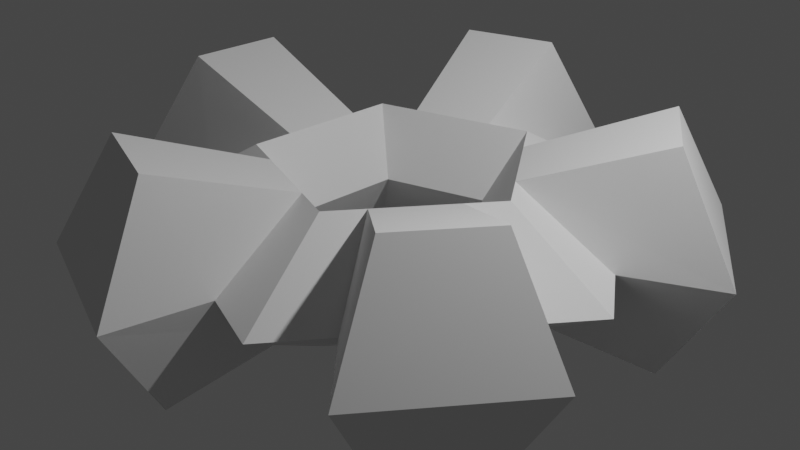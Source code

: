 # Source: cog.blend  (saved by Blender 3.1.7; exported with 4.5.12 LTS)
import bpy
from mathutils import Matrix  # noqa: F401  (used for matrix-valued properties, if any)

bpy.ops.wm.read_factory_settings(use_empty=True)
scene = bpy.context.scene
scene.name = 'Scene'

# ---- collections
col_collection = bpy.data.collections.new('Collection'); scene.collection.children.link(col_collection)

# ---- world
world_world = bpy.data.worlds.new('World'); scene.world = world_world
world_world.use_nodes = True; world_world.node_tree.nodes.clear()
_N = world_world.node_tree.nodes; _L = world_world.node_tree.links
n0 = _N.new('ShaderNodeOutputWorld'); n0.name = 'World Output'; n0.location = (300, 300)
n1 = _N.new('ShaderNodeBackground'); n1.name = 'Background'; n1.location = (10, 300)
n1.inputs[0].default_value = (0.05088, 0.05088, 0.05088, 1.0)
_L.new(n1.outputs[0], n0.inputs[0])
n0.is_active_output = True
world_world.color = (0.05088, 0.05088, 0.05088)
world_world.use_sun_shadow = False
world_world.sun_shadow_jitter_overblur = 0.0

# ---- cameras
cam_camera = bpy.data.cameras.new('Camera')
cam_camera.clip_end = 100.0
cam_camera.ortho_scale = 7.314

# ---- lights
light_light = bpy.data.lights.new('Light', 'POINT')
light_light.transmission_factor = 0.0
light_light.energy = 1000.0
light_light.shadow_soft_size = 0.1
light_light.shadow_maximum_resolution = 0.006
light_light.use_absolute_resolution = True

# ---- meshes
me_torus = bpy.data.meshes.new('Torus')
me_torus.from_pydata([(2.68, 0.0, 0.0), (1.465, 0.0, 0.7015), (1.465, 0.0, -0.7015), (0.8282, 2.549, 0.0), (0.4527, 1.393, 0.7015), (0.4527, 1.393, -0.7015), (-2.168, 1.575, 0.0), (-1.185, 0.8611, 0.7015), (-1.185, 0.8611, -0.7015), (-2.168, -1.575, 0.0), (-1.185, -0.8611, 0.7015), (-1.185, -0.8611, -0.7015), (0.8282, -2.549, 0.0), (0.4527, -1.393, 0.7015), (0.4527, -1.393, -0.7015), (-2.168, 0.7876, 0.0), (-1.185, 0.4306, 0.7015), (-1.185, 0.4306, -0.7015), (-2.168, -0.7876, 0.0), (-1.185, -0.4306, 0.7015), (-1.185, -0.4306, -0.7015), (-3.233, 0.9452, 0.0), (-2.653, 0.5167, 1.204), (-2.653, 0.5167, -1.204), (-3.233, -0.9452, 0.0), (-2.653, -0.5167, 1.204), (-2.653, -0.5167, -1.204), (-1.419, -1.818, 0.0), (-0.7755, -0.9935, 0.7015), (-0.7755, -0.9935, -0.7015), (0.07931, -2.305, 0.0), (0.04345, -1.26, 0.7015), (0.04345, -1.26, -0.7015), (-1.898, -2.782, 3.099e-08), (-1.311, -2.363, 1.204), (-1.311, -2.363, -1.204), (-0.09979, -3.366, 3.099e-08), (-0.3282, -2.682, 1.204), (-0.3282, -2.682, -1.204), (2.217, -0.6372, 0.0), (1.212, -0.3483, 0.7015), (1.212, -0.3483, -0.7015), (1.291, -1.912, 0.0), (0.7058, -1.045, 0.7015), (0.7058, -1.045, -0.7015), (3.171, -1.135, -1.315e-08), (2.45, -1.141, 1.204), (2.45, -1.141, -1.204), (2.06, -2.665, -1.315e-08), (1.843, -1.977, 1.204), (1.843, -1.977, -1.204), (2.217, 0.6372, 0.0), (1.212, 0.3483, 0.7015), (1.212, 0.3483, -0.7015), (1.291, 1.912, 0.0), (0.7058, 1.045, 0.7015), (0.7058, 1.045, -0.7015), (3.171, 1.135, 1.785e-08), (2.45, 1.141, 1.204), (2.45, 1.141, -1.204), (2.06, 2.665, 1.785e-08), (1.843, 1.977, 1.204), (1.843, 1.977, -1.204), (0.07908, 2.305, 0.0), (0.04323, 1.26, 0.7015), (0.04323, 1.26, -0.7015), (-1.419, 1.819, 0.0), (-0.7757, 0.9942, 0.7015), (-0.7757, 0.9942, -0.7015), (-0.1, 3.366, 2.35e-09), (-0.3284, 2.683, 1.204), (-0.3284, 2.683, -1.204), (-1.898, 2.782, 3.362e-09), (-1.311, 2.364, 1.204), (-1.311, 2.364, -1.204), (0.9597, 3.184e-05, 0.01281), (0.2966, 0.9128, 0.01281), (-0.7764, 0.5641, 0.01281), (0.2966, -0.9127, 0.01281), (-0.7764, -0.5641, 0.01281), (-0.7764, 0.2821, 0.01281), (-0.7764, -0.282, 0.01281), (0.02848, -0.8251, 0.01281), (-0.508, -0.6508, 0.01281), (0.7939, -0.2282, 0.01281), (0.4624, -0.6845, 0.01281), (0.7939, 0.2282, 0.01281), (0.4624, 0.6846, 0.01281), (0.02833, 0.8256, 0.01281), (-0.5082, 0.6513, 0.01281)], [], [(1, 0, 51, 52), (76, 5, 56, 87), (0, 2, 53, 51), (4, 3, 63, 64), (3, 5, 65, 63), (77, 8, 68, 89), (7, 6, 15, 16), (6, 8, 17, 15), (11, 9, 18, 20), (10, 9, 27, 28), (14, 12, 30, 32), (78, 14, 32, 82), (12, 14, 44, 42), (78, 13, 43, 85), (2, 0, 39, 41), (18, 19, 25, 24), (15, 17, 23, 21), (9, 10, 19, 18), (79, 11, 20, 81), (77, 7, 16, 80), (21, 24, 25, 22), (23, 26, 24, 21), (20, 18, 24, 26), (16, 15, 21, 22), (80, 16, 19, 81), (25, 19, 16, 22), (17, 20, 26, 23), (32, 38, 35, 29), (82, 83, 28, 31), (32, 30, 36, 38), (79, 10, 28, 83), (12, 13, 31, 30), (9, 11, 29, 27), (33, 36, 37, 34), (28, 34, 37, 31), (35, 38, 36, 33), (27, 29, 35, 33), (30, 31, 37, 36), (28, 27, 33, 34), (53, 56, 62, 59), (43, 42, 48, 49), (39, 40, 46, 45), (0, 1, 40, 39), (75, 2, 41, 84), (13, 12, 42, 43), (48, 45, 46, 49), (50, 44, 41, 47), (50, 47, 45, 48), (42, 44, 50, 48), (68, 74, 71, 65), (41, 39, 45, 47), (61, 55, 52, 58), (54, 55, 61, 60), (51, 53, 59, 57), (5, 3, 54, 56), (3, 4, 55, 54), (75, 1, 52, 86), (57, 60, 61, 58), (67, 64, 70, 73), (59, 62, 60, 57), (56, 54, 60, 62), (89, 88, 64, 67), (52, 51, 57, 58), (64, 63, 69, 70), (86, 52, 55, 87), (63, 65, 71, 69), (8, 6, 66, 68), (6, 7, 67, 66), (76, 4, 64, 88), (69, 72, 73, 70), (84, 85, 43, 40), (71, 74, 72, 69), (68, 66, 72, 74), (66, 67, 73, 72), (40, 43, 49, 46), (41, 44, 85, 84), (5, 76, 88, 65), (53, 86, 87, 56), (68, 65, 88, 89), (2, 75, 86, 53), (1, 75, 84, 40), (11, 79, 83, 29), (32, 29, 83, 82), (17, 80, 81, 20), (8, 77, 80, 17), (10, 79, 81, 19), (14, 78, 85, 44), (13, 78, 82, 31), (7, 77, 89, 67), (4, 76, 87, 55)])
_uv = me_torus.uv_layers.new(name='UVMap')
_uv.uv.foreach_set('vector', [0.6, 1.0, 0.6, 0.6667, 0.6, 0.6667, 0.6, 1.0, 0.8, 0.1636, 0.8, 0.3333, 0.8, 0.3333, 0.8, 0.1636, 0.6, 0.6667, 0.6, 0.3333, 0.6, 0.3333, 0.6, 0.6667, 0.8, 1.0, 0.8, 0.6667, 0.8, 0.6667, 0.8, 1.0, 0.8, 0.6667, 0.8, 0.3333, 0.8, 0.3333, 0.8, 0.6667, 1.0, 0.1636, 1.0, 0.3333, 1.0, 0.3333, 1.0, 0.1636, 1.0, 1.0, 1.0, 0.6667, 1.0, 0.6667, 1.0, 1.0, 1.0, 0.6667, 1.0, 0.3333, 1.0, 0.3333, 1.0, 0.6667, 0.2, 0.3333, 0.2, 0.6667, 0.2, 0.6667, 0.2, 0.3333, 0.2, 1.0, 0.2, 0.6667, 0.2, 0.6667, 0.2, 1.0, 0.4, 0.3333, 0.4, 0.6667, 0.4, 0.6667, 0.4, 0.3333, 0.4, 0.1636, 0.4, 0.3333, 0.4, 0.3333, 0.4, 0.1636, 0.4, 0.6667, 0.4, 0.3333, 0.4, 0.3333, 0.4, 0.6667, 0.4, 0.1636, 0.4, 0.0, 0.4, 0.0, 0.4, 0.1636, 0.6, 0.3333, 0.6, 0.6667, 0.6, 0.6667, 0.6, 0.3333, 0.2, 0.6667, 0.2, 1.0, 0.2, 1.0, 0.2, 0.6667, 1.0, 0.6667, 1.0, 0.3333, 1.0, 0.3333, 1.0, 0.6667, 0.2, 0.6667, 0.2, 1.0, 0.2, 1.0, 0.2, 0.6667, 0.2, 0.1636, 0.2, 0.3333, 0.2, 0.3333, 0.2, 0.1636, 1.0, 0.1636, 1.0, 0.0, 1.0, 0.0, 1.0, 0.1636, 0.0, 0.6667, 0.2, 0.6667, 0.2, 1.0, 0.0, 1.0, 0.0, 0.3333, 0.2, 0.3333, 0.2, 0.6667, 0.0, 0.6667, 0.2, 0.3333, 0.2, 0.6667, 0.2, 0.6667, 0.2, 0.3333, 1.0, 1.0, 1.0, 0.6667, 1.0, 0.6667, 1.0, 1.0, 1.0, 0.1636, 1.0, 0.0, 0.2, 0.0, 0.2, 0.1636, 0.2, 1.0, 0.2, 0.0, 1.0, 1.0, 0.0, 1.0, 1.0, 0.3333, 0.2, 0.3333, 0.2, 0.3333, 0.0, 0.3333, 0.4, 0.3333, 0.4, 0.3333, 0.2, 0.3333, 0.2, 0.3333, 0.4, 0.6728, 0.2, 0.1636, 0.2, 0.0, 0.4, 1.0, 0.4, 0.3333, 0.4, 0.6667, 0.4, 0.6667, 0.4, 0.3333, 0.2, 0.1636, 0.2, 0.0, 0.2, 0.0, 0.2, 0.1636, 0.4, 0.6667, 0.4, 1.0, 0.4, 1.0, 0.4, 0.6667, 0.2, 0.6667, 0.2, 0.3333, 0.2, 0.3333, 0.2, 0.6667, 0.2, 0.6667, 0.4, 0.6667, 0.4, 1.0, 0.2, 1.0, 0.2, 1.0, 0.2, 1.0, 0.4, 1.0, 0.4, 1.0, 0.2, 0.3333, 0.4, 0.3333, 0.4, 0.6667, 0.2, 0.6667, 0.2, 0.6667, 0.2, 0.3333, 0.2, 0.3333, 0.2, 0.6667, 0.4, 0.6667, 0.4, 1.0, 0.4, 1.0, 0.4, 0.6667, 0.2, 1.0, 0.2, 0.6667, 0.2, 0.6667, 0.2, 1.0, 0.6, 0.3333, 0.8, 0.3333, 0.8, 0.3333, 0.6, 0.3333, 0.4, 1.0, 0.4, 0.6667, 0.4, 0.6667, 0.4, 1.0, 0.6, 0.6667, 0.6, 1.0, 0.6, 1.0, 0.6, 0.6667, 0.6, 0.6667, 0.6, 1.0, 0.6, 1.0, 0.6, 0.6667, 0.6, 0.1636, 0.6, 0.3333, 0.6, 0.3333, 0.6, 0.1636, 0.4, 1.0, 0.4, 0.6667, 0.4, 0.6667, 0.4, 1.0, 0.4, 0.6667, 0.6, 0.6667, 0.6, 1.0, 0.4, 1.0, 0.4, 0.3333, 0.4, 0.3333, 0.6, 0.3333, 0.6, 0.3333, 0.4, 0.3333, 0.6, 0.3333, 0.6, 0.6667, 0.4, 0.6667, 0.4, 0.6667, 0.4, 0.3333, 0.4, 0.3333, 0.4, 0.6667, 1.0, 0.3333, 1.0, 0.3333, 0.8, 0.3333, 0.8, 0.3333, 0.6, 0.3333, 0.6, 0.6667, 0.6, 0.6667, 0.6, 0.3333, 0.8, 1.0, 0.8, 0.0, 0.6, 1.0, 0.6, 1.0, 0.8, 0.6667, 0.8, 1.0, 0.8, 1.0, 0.8, 0.6667, 0.6, 0.6667, 0.6, 0.3333, 0.6, 0.3333, 0.6, 0.6667, 0.8, 0.3333, 0.8, 0.6667, 0.8, 0.6667, 0.8, 0.3333, 0.8, 0.6667, 0.8, 1.0, 0.8, 1.0, 0.8, 0.6667, 0.6, 0.1636, 0.6, 0.0, 0.6, 0.0, 0.6, 0.1636, 0.6, 0.6667, 0.8, 0.6667, 0.8, 1.0, 0.6, 1.0, 1.0, 1.0, 0.8, 1.0, 0.8, 1.0, 1.0, 1.0, 0.6, 0.3333, 0.8, 0.3333, 0.8, 0.6667, 0.6, 0.6667, 0.8, 0.3333, 0.8, 0.6667, 0.8, 0.6667, 0.8, 0.3333, 1.0, 0.1636, 0.8, 0.1636, 0.8, 0.0, 1.0, 0.0, 0.6, 1.0, 0.6, 0.6667, 0.6, 0.6667, 0.6, 1.0, 0.8, 1.0, 0.8, 0.6667, 0.8, 0.6667, 0.8, 1.0, 0.6, 0.1636, 0.6, 0.0, 0.8, 0.0, 0.8, 0.1636, 0.8, 0.6667, 0.8, 0.3333, 0.8, 0.3333, 0.8, 0.6667, 1.0, 0.3333, 1.0, 0.6667, 1.0, 0.6667, 1.0, 0.3333, 1.0, 0.6667, 1.0, 1.0, 1.0, 1.0, 1.0, 0.6667, 0.8, 0.1636, 0.8, 0.0, 0.8, 0.0, 0.8, 0.1636, 0.8, 0.6667, 1.0, 0.6667, 1.0, 1.0, 0.8, 1.0, 0.6, 0.6728, 0.4, 0.1636, 0.4, 0.0, 0.6, 1.0, 0.8, 0.3333, 1.0, 0.3333, 1.0, 0.6667, 0.8, 0.6667, 1.0, 0.3333, 1.0, 0.6667, 1.0, 0.6667, 1.0, 0.3333, 1.0, 0.6667, 1.0, 1.0, 1.0, 1.0, 1.0, 0.6667, 0.6, 1.0, 0.4, 1.0, 0.4, 1.0, 0.6, 1.0, 0.6, 0.3333, 0.4, 0.3333, 0.4, 0.1636, 0.6, 0.6728, 0.8, 0.3333, 0.8, 0.1636, 0.8, 0.1636, 0.8, 0.3333, 0.6, 0.3333, 0.6, 0.1636, 0.8, 0.1636, 0.8, 0.3333, 1.0, 0.3333, 0.8, 0.3333, 0.8, 0.1636, 1.0, 0.1636, 0.6, 0.3333, 0.6, 0.1636, 0.6, 0.1636, 0.6, 0.3333, 0.6, 0.0, 0.6, 0.1636, 0.6, 0.1636, 0.6, 0.0, 0.2, 0.3333, 0.2, 0.1636, 0.2, 0.1636, 0.2, 0.3333, 0.4, 0.3333, 0.2, 0.3333, 0.2, 0.1636, 0.4, 0.6728, 1.0, 0.3333, 1.0, 0.1636, 0.2, 0.1636, 0.2, 0.3333, 1.0, 0.3333, 1.0, 0.1636, 1.0, 0.1636, 1.0, 0.3333, 0.2, 0.0, 0.2, 0.1636, 0.2, 0.1636, 0.2, 0.0, 0.4, 0.3333, 0.4, 0.1636, 0.4, 0.1636, 0.4, 0.3333, 0.4, 0.0, 0.4, 0.1636, 0.4, 0.1636, 0.4, 0.0, 1.0, 0.0, 1.0, 0.1636, 1.0, 0.1636, 1.0, 0.0, 0.8, 0.0, 0.8, 0.1636, 0.8, 0.1636, 0.8, 0.0])
me_torus.use_remesh_fix_poles = True
me_torus.use_remesh_preserve_attributes = False
me_torus.update()

# ---- objects
ob_light = bpy.data.objects.new('Light', light_light)
ob_camera = bpy.data.objects.new('Camera', cam_camera)
ob_torus = bpy.data.objects.new('Torus', me_torus)

# ---- transforms, parenting, visibility, modifiers, constraints
ob_light.location = (4.076, 1.005, 5.904)
ob_light.rotation_euler = (0.6503, 0.05522, 1.866)
ob_light.lock_rotations_4d = False
ob_light.empty_display_type = 'ARROWS'
ob_light.color = (0.0, 0.0, 0.0, 0.0)
ob_light.lineart.crease_threshold = 0.0
ob_camera.location = (7.359, -6.926, 4.958)
ob_camera.rotation_euler = (1.109, 0.0, 0.8149)
ob_camera.lock_rotations_4d = False
ob_camera.empty_display_type = 'ARROWS'
ob_camera.color = (0.0, 0.0, 0.0, 0.0)
ob_camera.display_type = 'WIRE'
ob_camera.lineart.crease_threshold = 0.0
ob_torus.location = (0.0, 0.0, 0.0)

# ---- collection membership
col_collection.objects.link(ob_light)
col_collection.objects.link(ob_camera)
col_collection.objects.link(ob_torus)

# ---- scene / render settings (as saved in the file)
scene.camera = ob_camera
scene.frame_start = 1; scene.frame_end = 250; scene.frame_set(1)
scene.render.engine = 'BLENDER_EEVEE_NEXT'
scene.cycles.sampling_pattern = 'TABULATED_SOBOL'
scene.cycles.use_light_tree = False
scene.view_settings.view_transform = 'Filmic'
bpy.context.view_layer.update()
